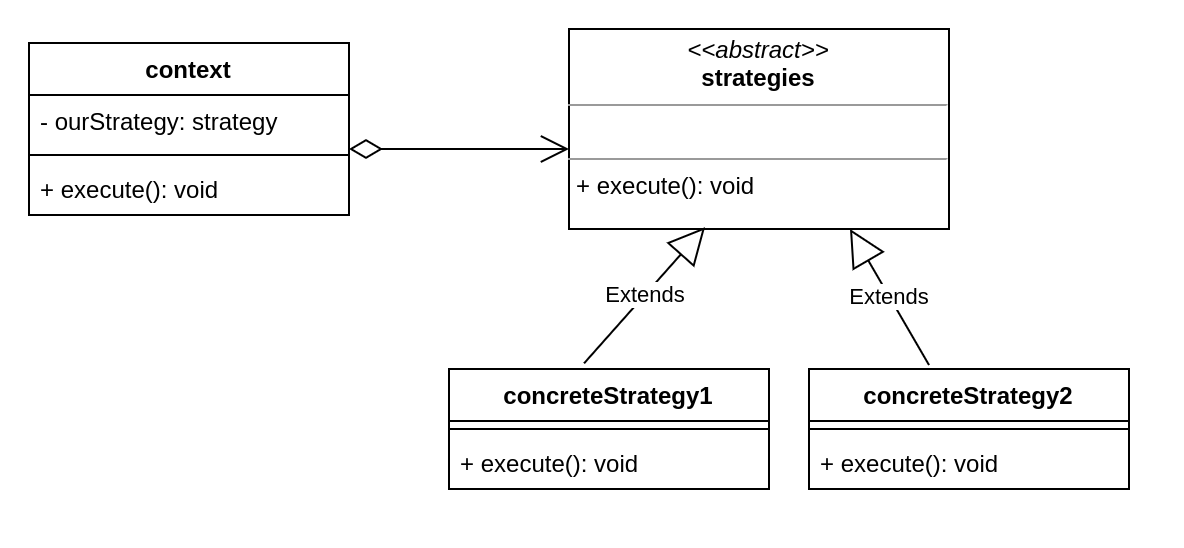

The diagram above was exported from draw.io. Its source (the exported page's mxGraphModel, read from the mxfile embedded in the PNG):
<mxGraphModel dx="599" dy="375" grid="1" gridSize="10" guides="1" tooltips="1" connect="1" arrows="1" fold="1" page="1" pageScale="1" pageWidth="850" pageHeight="1100" math="0" shadow="0">
  <root>
    <mxCell id="0" />
    <mxCell id="1" parent="0" />
    <mxCell id="MLq8YDur5QbZ7nwL32e7-6" value="&lt;p style=&quot;margin: 0px ; margin-top: 4px ; text-align: center&quot;&gt;&lt;i&gt;&amp;lt;&amp;lt;abstract&amp;gt;&amp;gt;&lt;/i&gt;&lt;br&gt;&lt;b&gt;strategies&lt;/b&gt;&lt;/p&gt;&lt;hr size=&quot;1&quot;&gt;&lt;p style=&quot;margin: 0px ; margin-left: 4px&quot;&gt;&lt;br&gt;&lt;/p&gt;&lt;hr size=&quot;1&quot;&gt;&lt;p style=&quot;margin: 0px ; margin-left: 4px&quot;&gt;+ execute(): void&lt;br&gt;&lt;br&gt;&lt;/p&gt;" style="verticalAlign=top;align=left;overflow=fill;fontSize=12;fontFamily=Helvetica;html=1;" parent="1" vertex="1">
      <mxGeometry x="330" y="260" width="190" height="100" as="geometry" />
    </mxCell>
    <mxCell id="MLq8YDur5QbZ7nwL32e7-7" value="concreteStrategy1" style="swimlane;fontStyle=1;align=center;verticalAlign=top;childLayout=stackLayout;horizontal=1;startSize=26;horizontalStack=0;resizeParent=1;resizeParentMax=0;resizeLast=0;collapsible=1;marginBottom=0;" parent="1" vertex="1">
      <mxGeometry x="270" y="430" width="160" height="60" as="geometry" />
    </mxCell>
    <mxCell id="MLq8YDur5QbZ7nwL32e7-9" value="" style="line;strokeWidth=1;fillColor=none;align=left;verticalAlign=middle;spacingTop=-1;spacingLeft=3;spacingRight=3;rotatable=0;labelPosition=right;points=[];portConstraint=eastwest;" parent="MLq8YDur5QbZ7nwL32e7-7" vertex="1">
      <mxGeometry y="26" width="160" height="8" as="geometry" />
    </mxCell>
    <mxCell id="MLq8YDur5QbZ7nwL32e7-10" value="+ execute(): void" style="text;strokeColor=none;fillColor=none;align=left;verticalAlign=top;spacingLeft=4;spacingRight=4;overflow=hidden;rotatable=0;points=[[0,0.5],[1,0.5]];portConstraint=eastwest;" parent="MLq8YDur5QbZ7nwL32e7-7" vertex="1">
      <mxGeometry y="34" width="160" height="26" as="geometry" />
    </mxCell>
    <mxCell id="MLq8YDur5QbZ7nwL32e7-11" value="concreteStrategy2" style="swimlane;fontStyle=1;align=center;verticalAlign=top;childLayout=stackLayout;horizontal=1;startSize=26;horizontalStack=0;resizeParent=1;resizeParentMax=0;resizeLast=0;collapsible=1;marginBottom=0;" parent="1" vertex="1">
      <mxGeometry x="450" y="430" width="160" height="60" as="geometry" />
    </mxCell>
    <mxCell id="MLq8YDur5QbZ7nwL32e7-12" value="" style="line;strokeWidth=1;fillColor=none;align=left;verticalAlign=middle;spacingTop=-1;spacingLeft=3;spacingRight=3;rotatable=0;labelPosition=right;points=[];portConstraint=eastwest;" parent="MLq8YDur5QbZ7nwL32e7-11" vertex="1">
      <mxGeometry y="26" width="160" height="8" as="geometry" />
    </mxCell>
    <mxCell id="MLq8YDur5QbZ7nwL32e7-13" value="+ execute(): void" style="text;strokeColor=none;fillColor=none;align=left;verticalAlign=top;spacingLeft=4;spacingRight=4;overflow=hidden;rotatable=0;points=[[0,0.5],[1,0.5]];portConstraint=eastwest;" parent="MLq8YDur5QbZ7nwL32e7-11" vertex="1">
      <mxGeometry y="34" width="160" height="26" as="geometry" />
    </mxCell>
    <mxCell id="MLq8YDur5QbZ7nwL32e7-15" value="Extends" style="endArrow=block;endSize=16;endFill=0;html=1;entryX=0.358;entryY=0.991;entryDx=0;entryDy=0;entryPerimeter=0;exitX=0.422;exitY=-0.047;exitDx=0;exitDy=0;exitPerimeter=0;" parent="1" source="MLq8YDur5QbZ7nwL32e7-7" target="MLq8YDur5QbZ7nwL32e7-6" edge="1">
      <mxGeometry width="160" relative="1" as="geometry">
        <mxPoint x="310" y="390" as="sourcePoint" />
        <mxPoint x="470" y="390" as="targetPoint" />
      </mxGeometry>
    </mxCell>
    <mxCell id="MLq8YDur5QbZ7nwL32e7-16" value="Extends" style="endArrow=block;endSize=16;endFill=0;html=1;entryX=0.358;entryY=0.991;entryDx=0;entryDy=0;entryPerimeter=0;" parent="1" edge="1">
      <mxGeometry width="160" relative="1" as="geometry">
        <mxPoint x="510" y="428" as="sourcePoint" />
        <mxPoint x="470.4999999999999" y="360" as="targetPoint" />
      </mxGeometry>
    </mxCell>
    <mxCell id="MLq8YDur5QbZ7nwL32e7-17" value="context" style="swimlane;fontStyle=1;align=center;verticalAlign=top;childLayout=stackLayout;horizontal=1;startSize=26;horizontalStack=0;resizeParent=1;resizeParentMax=0;resizeLast=0;collapsible=1;marginBottom=0;" parent="1" vertex="1">
      <mxGeometry x="60" y="267" width="160" height="86" as="geometry" />
    </mxCell>
    <mxCell id="MLq8YDur5QbZ7nwL32e7-18" value="- ourStrategy: strategy" style="text;strokeColor=none;fillColor=none;align=left;verticalAlign=top;spacingLeft=4;spacingRight=4;overflow=hidden;rotatable=0;points=[[0,0.5],[1,0.5]];portConstraint=eastwest;" parent="MLq8YDur5QbZ7nwL32e7-17" vertex="1">
      <mxGeometry y="26" width="160" height="26" as="geometry" />
    </mxCell>
    <mxCell id="MLq8YDur5QbZ7nwL32e7-19" value="" style="line;strokeWidth=1;fillColor=none;align=left;verticalAlign=middle;spacingTop=-1;spacingLeft=3;spacingRight=3;rotatable=0;labelPosition=right;points=[];portConstraint=eastwest;" parent="MLq8YDur5QbZ7nwL32e7-17" vertex="1">
      <mxGeometry y="52" width="160" height="8" as="geometry" />
    </mxCell>
    <mxCell id="MLq8YDur5QbZ7nwL32e7-20" value="+ execute(): void" style="text;strokeColor=none;fillColor=none;align=left;verticalAlign=top;spacingLeft=4;spacingRight=4;overflow=hidden;rotatable=0;points=[[0,0.5],[1,0.5]];portConstraint=eastwest;" parent="MLq8YDur5QbZ7nwL32e7-17" vertex="1">
      <mxGeometry y="60" width="160" height="26" as="geometry" />
    </mxCell>
    <mxCell id="MLq8YDur5QbZ7nwL32e7-21" value="" style="endArrow=open;html=1;endSize=12;startArrow=diamondThin;startSize=14;startFill=0;edgeStyle=orthogonalEdgeStyle;align=left;verticalAlign=bottom;" parent="1" edge="1">
      <mxGeometry x="-1" y="3" relative="1" as="geometry">
        <mxPoint x="220" y="320" as="sourcePoint" />
        <mxPoint x="330" y="320" as="targetPoint" />
      </mxGeometry>
    </mxCell>
  </root>
</mxGraphModel>